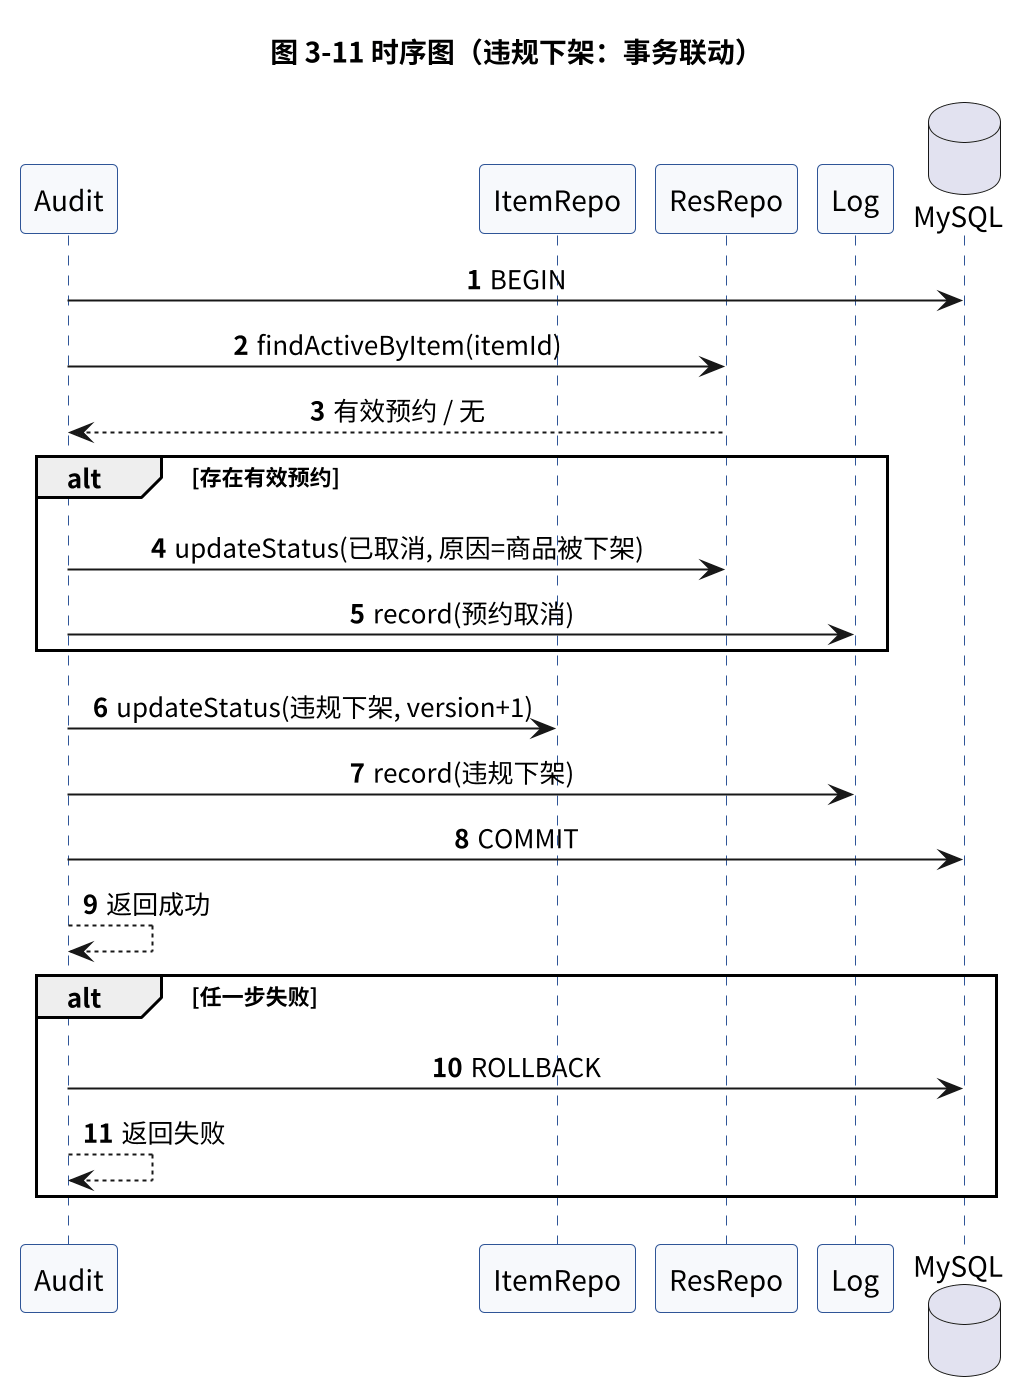

The diagram above was rendered by PlantUML. Its source (embedded in the PNG):
@startuml
scale 2
skinparam backgroundColor #FFFFFF
skinparam defaultFontName "Noto Sans CJK SC"
skinparam shadowing false
skinparam sequenceMessageAlign center
skinparam sequenceLifeLineBackgroundColor #F7F9FC
skinparam sequenceLifeLineBorderColor #2F5597
skinparam participantBackgroundColor #F7F9FC
skinparam participantBorderColor #2F5597
autonumber

title 图 3-11 时序图（违规下架：事务联动）

participant "Audit" as Audit
participant "ItemRepo" as ItemRepo
participant "ResRepo" as ResRepo
participant "Log" as Log
database "MySQL" as DB

Audit -> DB : BEGIN
Audit -> ResRepo : findActiveByItem(itemId)
ResRepo --> Audit : 有效预约 / 无
alt 存在有效预约
  Audit -> ResRepo : updateStatus(已取消, 原因=商品被下架)
  Audit -> Log : record(预约取消)
end
Audit -> ItemRepo : updateStatus(违规下架, version+1)
Audit -> Log : record(违规下架)
Audit -> DB : COMMIT
Audit --> Audit : 返回成功
alt 任一步失败
  Audit -> DB : ROLLBACK
  Audit --> Audit : 返回失败
end

@enduml